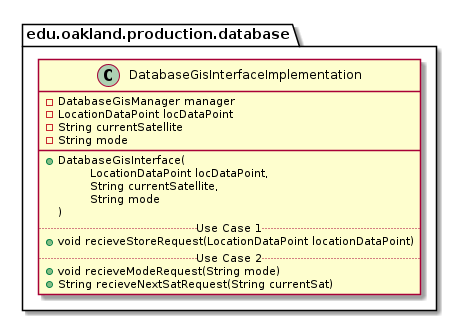

The diagram above was rendered by PlantUML. Its source (embedded in the PNG):
@startuml DatabaseGisInterfaceImplementation

package edu.oakland.production.database {
    class DatabaseGisInterfaceImplementation {
        - DatabaseGisManager manager
        - LocationDataPoint locDataPoint
        - String currentSatellite
        - String mode
        __
        + DatabaseGisInterface( 
        \tLocationDataPoint locDataPoint,  
        \tString currentSatellite,
        \tString mode
        )
        .. Use Case 1 ..
        + void recieveStoreRequest(LocationDataPoint locationDataPoint)
        .. Use Case 2 ..
        + void recieveModeRequest(String mode)
        + String recieveNextSatRequest(String currentSat)
    }
}

@enduml